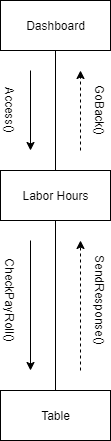

The diagram above was exported from draw.io. Its source (the exported page's mxGraphModel, read from the mxfile embedded in the PNG):
<mxGraphModel dx="1422" dy="745" grid="1" gridSize="10" guides="1" tooltips="1" connect="1" arrows="1" fold="1" page="1" pageScale="1" pageWidth="1169" pageHeight="826" background="#ffffff" math="0" shadow="0">
  <root>
    <mxCell id="0" />
    <mxCell id="1" parent="0" />
    <mxCell id="0q6Qchjf00z3KyJ9yblu-14" style="edgeStyle=none;rounded=0;orthogonalLoop=1;jettySize=auto;html=1;exitX=0.5;exitY=1;exitDx=0;exitDy=0;startArrow=none;startFill=0;endArrow=none;endFill=0;" edge="1" parent="1" source="0q6Qchjf00z3KyJ9yblu-15" target="0q6Qchjf00z3KyJ9yblu-19">
      <mxGeometry relative="1" as="geometry" />
    </mxCell>
    <mxCell id="0q6Qchjf00z3KyJ9yblu-15" value="Dashboard" style="html=1;" vertex="1" parent="1">
      <mxGeometry x="50" y="10" width="110" height="50" as="geometry" />
    </mxCell>
    <mxCell id="0q6Qchjf00z3KyJ9yblu-17" style="edgeStyle=none;rounded=0;orthogonalLoop=1;jettySize=auto;html=1;exitX=0.5;exitY=1;exitDx=0;exitDy=0;startArrow=none;startFill=0;endArrow=none;endFill=0;" edge="1" parent="1" source="0q6Qchjf00z3KyJ9yblu-19" target="0q6Qchjf00z3KyJ9yblu-22">
      <mxGeometry relative="1" as="geometry" />
    </mxCell>
    <mxCell id="0q6Qchjf00z3KyJ9yblu-19" value="Labor Hours" style="html=1;" vertex="1" parent="1">
      <mxGeometry x="50" y="180" width="110" height="50" as="geometry" />
    </mxCell>
    <mxCell id="0q6Qchjf00z3KyJ9yblu-22" value="Table" style="html=1;" vertex="1" parent="1">
      <mxGeometry x="50" y="400" width="110" height="50" as="geometry" />
    </mxCell>
    <mxCell id="0q6Qchjf00z3KyJ9yblu-25" value="" style="endArrow=classic;html=1;" edge="1" parent="1">
      <mxGeometry width="50" height="50" relative="1" as="geometry">
        <mxPoint x="80" y="80" as="sourcePoint" />
        <mxPoint x="80" y="160" as="targetPoint" />
      </mxGeometry>
    </mxCell>
    <mxCell id="0q6Qchjf00z3KyJ9yblu-29" value="" style="endArrow=classic;html=1;" edge="1" parent="1">
      <mxGeometry width="50" height="50" relative="1" as="geometry">
        <mxPoint x="80" y="250" as="sourcePoint" />
        <mxPoint x="80" y="380" as="targetPoint" />
      </mxGeometry>
    </mxCell>
    <mxCell id="0q6Qchjf00z3KyJ9yblu-30" value="" style="endArrow=classic;html=1;dashed=1;" edge="1" parent="1">
      <mxGeometry width="50" height="50" relative="1" as="geometry">
        <mxPoint x="130" y="160" as="sourcePoint" />
        <mxPoint x="130" y="80" as="targetPoint" />
      </mxGeometry>
    </mxCell>
    <mxCell id="0q6Qchjf00z3KyJ9yblu-34" value="" style="endArrow=classic;html=1;dashed=1;" edge="1" parent="1">
      <mxGeometry width="50" height="50" relative="1" as="geometry">
        <mxPoint x="130" y="380" as="sourcePoint" />
        <mxPoint x="130" y="250" as="targetPoint" />
      </mxGeometry>
    </mxCell>
    <mxCell id="0q6Qchjf00z3KyJ9yblu-35" value="Access()" style="text;html=1;strokeColor=none;fillColor=none;align=center;verticalAlign=middle;whiteSpace=wrap;rounded=0;rotation=90;" vertex="1" parent="1">
      <mxGeometry x="40" y="110" width="40" height="20" as="geometry" />
    </mxCell>
    <mxCell id="0q6Qchjf00z3KyJ9yblu-36" value="GoBack()" style="text;html=1;strokeColor=none;fillColor=none;align=center;verticalAlign=middle;whiteSpace=wrap;rounded=0;rotation=90;" vertex="1" parent="1">
      <mxGeometry x="130" y="110" width="40" height="20" as="geometry" />
    </mxCell>
    <mxCell id="0q6Qchjf00z3KyJ9yblu-44" value="SendResponse()" style="text;html=1;strokeColor=none;fillColor=none;align=center;verticalAlign=middle;whiteSpace=wrap;rounded=0;rotation=90;" vertex="1" parent="1">
      <mxGeometry x="130" y="300" width="40" height="20" as="geometry" />
    </mxCell>
    <mxCell id="0q6Qchjf00z3KyJ9yblu-45" value="CheckPayRoll()" style="text;html=1;strokeColor=none;fillColor=none;align=center;verticalAlign=middle;whiteSpace=wrap;rounded=0;rotation=90;" vertex="1" parent="1">
      <mxGeometry x="40" y="300" width="40" height="20" as="geometry" />
    </mxCell>
  </root>
</mxGraphModel>